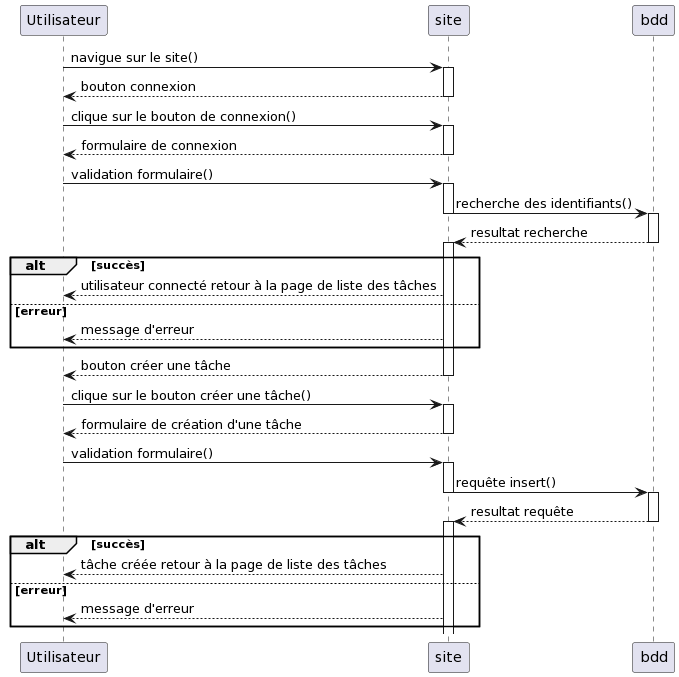

The diagram above was rendered by PlantUML. Its source (embedded in the PNG):
@startuml
Utilisateur -> site: navigue sur le site()

Activate site
Utilisateur <-- site: bouton connexion
Deactivate site

Utilisateur -> site: clique sur le bouton de connexion()

Activate site
Utilisateur <-- site: formulaire de connexion
Deactivate site


Utilisateur -> site: validation formulaire()

Activate site
site -> bdd: recherche des identifiants()
Deactivate site

Activate bdd
site <-- bdd: resultat recherche
Deactivate bdd

Activate site
alt succès 
    Utilisateur <-- site: utilisateur connecté retour à la page de liste des tâches
else erreur
    Utilisateur <-- site: message d'erreur
end
Utilisateur <-- site: bouton créer une tâche
Deactivate site

Utilisateur -> site: clique sur le bouton créer une tâche()

Activate site
Utilisateur <-- site: formulaire de création d'une tâche
Deactivate site

Utilisateur -> site: validation formulaire()

Activate site
site -> bdd: requête insert()
Deactivate site

Activate bdd
site <-- bdd: resultat requête
Deactivate bdd

Activate site
alt succès 
    Utilisateur <-- site: tâche créée retour à la page de liste des tâches
else erreur
    Utilisateur <-- site: message d'erreur
end
@enduml